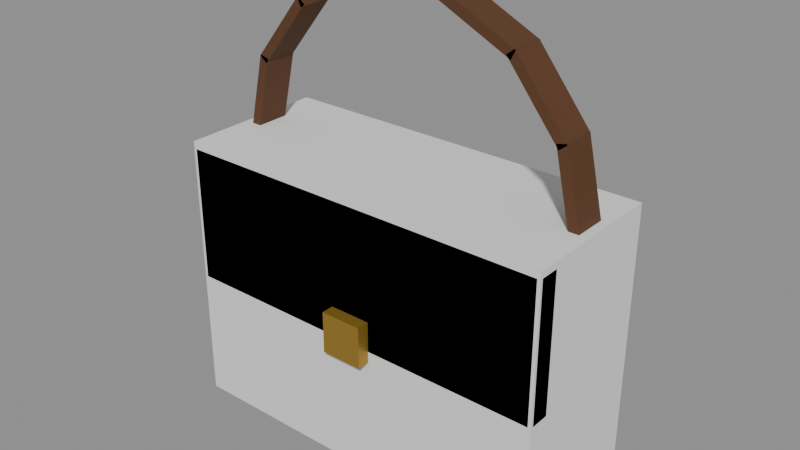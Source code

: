 # Source: Prop_Par_MailBag.blend  (saved by Blender 4.3.34; exported with 4.5.12 LTS)
import bpy
from mathutils import Matrix  # noqa: F401  (used for matrix-valued properties, if any)

bpy.ops.wm.read_factory_settings(use_empty=True)
scene = bpy.context.scene
scene.name = 'Scene'

# ---- materials (node trees are filled in below, after node groups)
mat_prop_par_mailbag_m0 = bpy.data.materials.new('Prop_Par_MailBag_M0')
mat_prop_par_mailbag_m0.diffuse_color = (0.2674, 0.148, 0.04615, 1.0)
mat_prop_par_mailbag_m1 = bpy.data.materials.new('Prop_Par_MailBag_M1')
mat_prop_par_mailbag_m1.diffuse_color = (0.1011, 0.03847, 0.01188, 1.0)
mat_prop_par_mailbag_m2 = bpy.data.materials.new('Prop_Par_MailBag_M2')
mat_prop_par_mailbag_m2.diffuse_color = (0.4423, 0.2716, 0.04145, 1.0)

# ---- material node trees
mat_prop_par_mailbag_m0.use_nodes = True; mat_prop_par_mailbag_m0.node_tree.nodes.clear()
_N = mat_prop_par_mailbag_m0.node_tree.nodes; _L = mat_prop_par_mailbag_m0.node_tree.links
n0 = _N.new('ShaderNodeBsdfPrincipled'); n0.name = 'Principled BSDF'; n0.location = (10, 300)
n0.inputs[0].default_value = (0.2674, 0.148, 0.04615, 1.0)
n0.inputs[2].default_value = 0.9
n1 = _N.new('ShaderNodeOutputMaterial'); n1.name = 'Material Output'; n1.location = (300, 300)
_L.new(n0.outputs[0], n1.inputs[0])
n1.is_active_output = True
mat_prop_par_mailbag_m1.use_nodes = True; mat_prop_par_mailbag_m1.node_tree.nodes.clear()
_N = mat_prop_par_mailbag_m1.node_tree.nodes; _L = mat_prop_par_mailbag_m1.node_tree.links
n0 = _N.new('ShaderNodeBsdfPrincipled'); n0.name = 'Principled BSDF'; n0.location = (10, 300)
n0.inputs[0].default_value = (0.1011, 0.03847, 0.01188, 1.0)
n0.inputs[2].default_value = 0.8
n1 = _N.new('ShaderNodeOutputMaterial'); n1.name = 'Material Output'; n1.location = (300, 300)
_L.new(n0.outputs[0], n1.inputs[0])
n1.is_active_output = True
mat_prop_par_mailbag_m2.use_nodes = True; mat_prop_par_mailbag_m2.node_tree.nodes.clear()
_N = mat_prop_par_mailbag_m2.node_tree.nodes; _L = mat_prop_par_mailbag_m2.node_tree.links
n0 = _N.new('ShaderNodeBsdfPrincipled'); n0.name = 'Principled BSDF'; n0.location = (10, 300)
n0.inputs[0].default_value = (0.4423, 0.2716, 0.04145, 1.0)
n0.inputs[1].default_value = 0.6
n1 = _N.new('ShaderNodeOutputMaterial'); n1.name = 'Material Output'; n1.location = (300, 300)
_L.new(n0.outputs[0], n1.inputs[0])
n1.is_active_output = True

# ---- meshes
me_prop_par_mailbag = bpy.data.meshes.new('Prop_Par_MailBag')
me_prop_par_mailbag.from_pydata([(-0.207, -0.057, 0.0), (-0.207, -0.075, 0.018), (-0.225, -0.057, 0.018), (-0.207, -0.075, 0.302), (-0.207, -0.057, 0.32), (-0.225, -0.057, 0.302), (-0.207, 0.057, 0.0), (-0.225, 0.057, 0.018), (-0.207, 0.075, 0.018), (-0.207, 0.057, 0.32), (-0.207, 0.075, 0.302), (-0.225, 0.057, 0.302), (0.207, -0.057, 0.0), (0.225, -0.057, 0.018), (0.207, -0.075, 0.018), (0.207, -0.057, 0.32), (0.207, -0.075, 0.302), (0.225, -0.057, 0.302), (0.207, 0.057, 0.0), (0.207, 0.075, 0.018), (0.225, 0.057, 0.018), (0.207, 0.057, 0.32), (0.225, 0.057, 0.302), (0.207, 0.075, 0.302), (-0.2264, -0.0964, 0.155), (-0.2264, -0.1, 0.1586), (-0.23, -0.0964, 0.1586), (-0.2264, -0.1, 0.3214), (-0.2264, -0.0964, 0.325), (-0.23, -0.0964, 0.3214), (-0.2264, -0.0736, 0.155), (-0.23, -0.0736, 0.1586), (-0.2264, -0.07, 0.1586), (-0.2264, -0.0736, 0.325), (-0.2264, -0.07, 0.3214), (-0.23, -0.0736, 0.3214), (0.2264, -0.0964, 0.155), (0.23, -0.0964, 0.1586), (0.2264, -0.1, 0.1586), (0.2264, -0.0964, 0.325), (0.2264, -0.1, 0.3214), (0.23, -0.0964, 0.3214), (0.2264, -0.0736, 0.155), (0.2264, -0.07, 0.1586), (0.23, -0.0736, 0.1586), (0.2264, -0.0736, 0.325), (0.23, -0.0736, 0.3214), (0.2264, -0.07, 0.3214), (-0.025, -0.115, 0.145), (-0.025, -0.115, 0.195), (-0.025, -0.095, 0.145), (-0.025, -0.095, 0.195), (0.025, -0.115, 0.145), (0.025, -0.115, 0.195), (0.025, -0.095, 0.145), (0.025, -0.095, 0.195), (0.1878, -0.02, 0.4141), (0.1995, -0.02, 0.4168), (0.1878, 0.02, 0.4141), (0.1995, 0.02, 0.4168), (0.21, -0.02, 0.3166), (0.2217, -0.02, 0.3193), (0.21, 0.02, 0.3166), (0.2217, 0.02, 0.3193), (0.1283, -0.02, 0.4863), (0.1377, -0.02, 0.4938), (0.1283, 0.02, 0.4863), (0.1377, 0.02, 0.4938), (0.1907, -0.02, 0.4081), (0.2, -0.02, 0.4156), (0.1907, 0.02, 0.4081), (0.2, 0.02, 0.4156), (0.04347, -0.02, 0.5255), (0.04867, -0.02, 0.5363), (0.04347, 0.02, 0.5255), (0.04867, 0.02, 0.5363), (0.1336, -0.02, 0.4821), (0.1388, -0.02, 0.4929), (0.1336, 0.02, 0.4821), (0.1388, 0.02, 0.4929), (-0.05, -0.02, 0.524), (-0.05, -0.02, 0.536), (-0.05, 0.02, 0.524), (-0.05, 0.02, 0.536), (0.05, -0.02, 0.524), (0.05, -0.02, 0.536), (0.05, 0.02, 0.524), (0.05, 0.02, 0.536), (-0.1336, -0.02, 0.4821), (-0.1388, -0.02, 0.4929), (-0.1336, 0.02, 0.4821), (-0.1388, 0.02, 0.4929), (-0.04347, -0.02, 0.5255), (-0.04867, -0.02, 0.5363), (-0.04347, 0.02, 0.5255), (-0.04867, 0.02, 0.5363), (-0.1907, -0.02, 0.4081), (-0.2, -0.02, 0.4156), (-0.1907, 0.02, 0.4081), (-0.2, 0.02, 0.4156), (-0.1283, -0.02, 0.4863), (-0.1377, -0.02, 0.4938), (-0.1283, 0.02, 0.4863), (-0.1377, 0.02, 0.4938), (-0.21, -0.02, 0.3166), (-0.2217, -0.02, 0.3193), (-0.21, 0.02, 0.3166), (-0.2217, 0.02, 0.3193), (-0.1878, -0.02, 0.4141), (-0.1995, -0.02, 0.4168), (-0.1878, 0.02, 0.4141), (-0.1995, 0.02, 0.4168)], [], [(14, 16, 3, 1), (20, 22, 17, 13), (21, 9, 4, 15), (2, 5, 11, 7), (8, 10, 23, 19), (0, 1, 2), (3, 4, 5), (6, 7, 8), (9, 10, 11), (12, 13, 14), (15, 16, 17), (18, 19, 20), (21, 22, 23), (6, 0, 2, 7), (1, 3, 5, 2), (4, 9, 11, 5), (10, 8, 7, 11), (18, 6, 8, 19), (9, 21, 23, 10), (22, 20, 19, 23), (12, 18, 20, 13), (21, 15, 17, 22), (16, 14, 13, 17), (0, 12, 14, 1), (15, 4, 3, 16), (6, 18, 12, 0), (38, 40, 27, 25), (44, 46, 41, 37), (45, 33, 28, 39), (26, 29, 35, 31), (32, 34, 47, 43), (24, 25, 26), (27, 28, 29), (30, 31, 32), (33, 34, 35), (36, 37, 38), (39, 40, 41), (42, 43, 44), (45, 46, 47), (30, 24, 26, 31), (25, 27, 29, 26), (28, 33, 35, 29), (34, 32, 31, 35), (42, 30, 32, 43), (33, 45, 47, 34), (46, 44, 43, 47), (36, 42, 44, 37), (45, 39, 41, 46), (40, 38, 37, 41), (24, 36, 38, 25), (39, 28, 27, 40), (30, 42, 36, 24), (48, 49, 51, 50), (50, 51, 55, 54), (54, 55, 53, 52), (52, 53, 49, 48), (50, 54, 52, 48), (55, 51, 49, 53), (56, 57, 59, 58), (58, 59, 63, 62), (62, 63, 61, 60), (60, 61, 57, 56), (58, 62, 60, 56), (63, 59, 57, 61), (64, 65, 67, 66), (66, 67, 71, 70), (70, 71, 69, 68), (68, 69, 65, 64), (66, 70, 68, 64), (71, 67, 65, 69), (72, 73, 75, 74), (74, 75, 79, 78), (78, 79, 77, 76), (76, 77, 73, 72), (74, 78, 76, 72), (79, 75, 73, 77), (80, 81, 83, 82), (82, 83, 87, 86), (86, 87, 85, 84), (84, 85, 81, 80), (82, 86, 84, 80), (87, 83, 81, 85), (88, 89, 91, 90), (90, 91, 95, 94), (94, 95, 93, 92), (92, 93, 89, 88), (90, 94, 92, 88), (95, 91, 89, 93), (96, 97, 99, 98), (98, 99, 103, 102), (102, 103, 101, 100), (100, 101, 97, 96), (98, 102, 100, 96), (103, 99, 97, 101), (104, 105, 107, 106), (106, 107, 111, 110), (110, 111, 109, 108), (108, 109, 105, 104), (106, 110, 108, 104), (111, 107, 105, 109)])
me_prop_par_mailbag.polygons.foreach_set('material_index', [0, 0, 0, 0, 0, 0, 0, 0, 0, 0, 0, 0, 0, 0, 0, 0, 0, 0, 0, 0, 0, 0, 0, 0, 0, 0, 0, 0, 0, 0, 0, 0, 0, 0, 0, 0, 0, 0, 0, 0, 0, 0, 0, 0, 0, 0, 0, 0, 0, 0, 0, 0, 2, 2, 2, 2, 2, 2, 1, 1, 1, 1, 1, 1, 1, 1, 1, 1, 1, 1, 1, 1, 1, 1, 1, 1, 1, 1, 1, 1, 1, 1, 1, 1, 1, 1, 1, 1, 1, 1, 1, 1, 1, 1, 1, 1, 1, 1, 1, 1])
me_prop_par_mailbag.materials.append(mat_prop_par_mailbag_m0)
me_prop_par_mailbag.materials.append(mat_prop_par_mailbag_m1)
me_prop_par_mailbag.materials.append(mat_prop_par_mailbag_m2)
me_prop_par_mailbag.update()
me_ucx_prop_par_mailbag_00 = bpy.data.meshes.new('UCX_Prop_Par_MailBag_00')
me_ucx_prop_par_mailbag_00.from_pydata([(-0.23, -0.1, 0.0), (-0.23, -0.1, 0.33), (-0.23, 0.08, 0.0), (-0.23, 0.08, 0.33), (0.23, -0.1, 0.0), (0.23, -0.1, 0.33), (0.23, 0.08, 0.0), (0.23, 0.08, 0.33)], [], [(0, 1, 3, 2), (2, 3, 7, 6), (6, 7, 5, 4), (4, 5, 1, 0), (2, 6, 4, 0), (7, 3, 1, 5)])
me_ucx_prop_par_mailbag_00.update()

# ---- objects
ob_prop_par_mailbag = bpy.data.objects.new('Prop_Par_MailBag', me_prop_par_mailbag)
ob_socket_carry = bpy.data.objects.new('SOCKET_Carry', None)
ob_ucx_prop_par_mailbag_00 = bpy.data.objects.new('UCX_Prop_Par_MailBag_00', me_ucx_prop_par_mailbag_00)

# ---- transforms, parenting, visibility, modifiers, constraints
ob_prop_par_mailbag.location = (0.0, 0.0, 0.0)
ob_socket_carry.parent = ob_prop_par_mailbag
ob_socket_carry.location = (0.0, 0.0, 0.53)
ob_socket_carry.rotation_mode = 'QUATERNION'
ob_socket_carry.rotation_quaternion = (0.0, 0.0, -0.7071, 0.7071)
ob_socket_carry.empty_display_type = 'ARROWS'
ob_socket_carry.empty_display_size = 0.03
ob_ucx_prop_par_mailbag_00.parent = ob_prop_par_mailbag
ob_ucx_prop_par_mailbag_00.location = (0.0, 0.0, 0.0)
ob_ucx_prop_par_mailbag_00.display_type = 'WIRE'

# ---- collection membership
scene.collection.objects.link(ob_prop_par_mailbag)
scene.collection.objects.link(ob_socket_carry)
scene.collection.objects.link(ob_ucx_prop_par_mailbag_00)

# ---- scene / render settings (as saved in the file)
scene.frame_start = 1; scene.frame_end = 250; scene.frame_set(1)
scene.render.engine = 'BLENDER_EEVEE_NEXT'
bpy.context.view_layer.update()

# ---- added for rendering (the .blend has no active camera and no usable light): camera, sun + grey world if the file has none
cam_auto = bpy.data.cameras.new('AutoCamera')
cam_auto.lens = 50.0
cam_auto.sensor_width = 36.0
cam_auto.clip_end = 1000.0
ob_auto_camera = bpy.data.objects.new('AutoCamera', cam_auto)
scene.collection.objects.link(ob_auto_camera)
ob_auto_camera.location = (0.67816, -0.831293, 0.810678)
ob_auto_camera.rotation_euler = (1.09748, -7.21219e-08, 0.694738)
scene.camera = ob_auto_camera
light_auto_sun = bpy.data.lights.new('AutoSun', 'SUN')
light_auto_sun.energy = 3.0
light_auto_sun.angle = 0.0523599
ob_auto_sun = bpy.data.objects.new('AutoSun', light_auto_sun)
scene.collection.objects.link(ob_auto_sun)
ob_auto_sun.rotation_euler = (0.872665, 0.174533, 0.523599)
if scene.world is None:
    world_auto = bpy.data.worlds.new('AutoWorld')
    world_auto.color = (0.3, 0.3, 0.3)
    scene.world = world_auto
bpy.context.view_layer.update()

